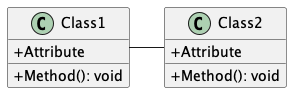

The diagram above was rendered by PlantUML. Its source (embedded in the PNG):
@startuml Association

skinparam classAttributeIconSize 0

class Class1 {
    + Attribute
    + Method(): void
}

class Class2 {
    + Attribute
    + Method(): void
}

Class1 - Class2

@enduml